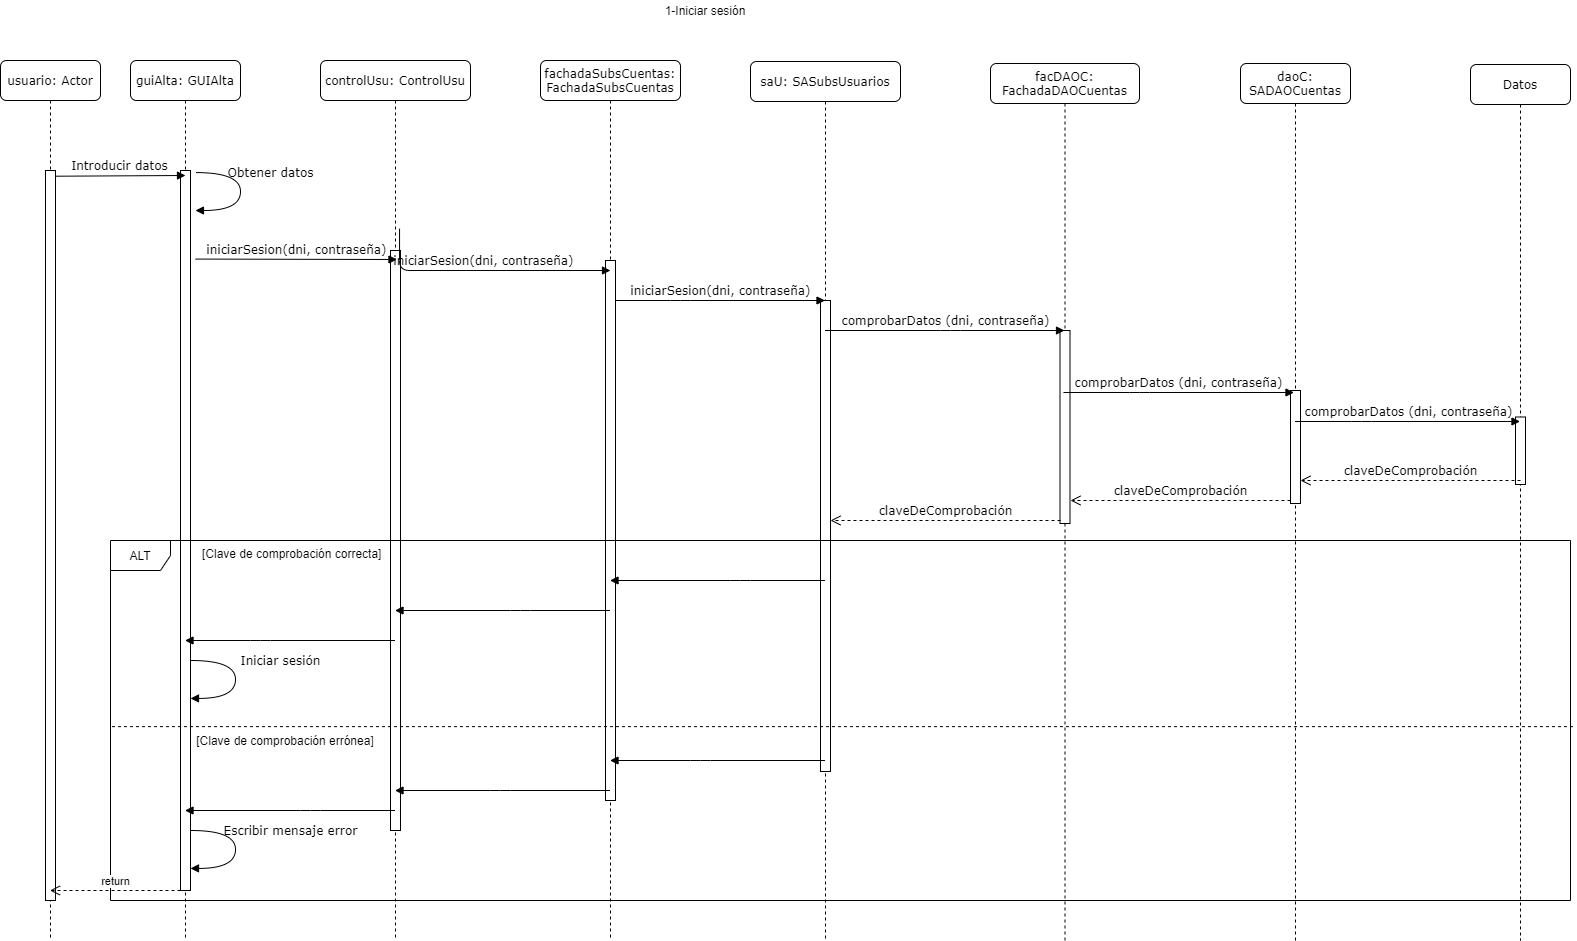

The diagram above was exported from draw.io. Its source (the exported page's mxGraphModel, read from the mxfile embedded in the PNG):
<mxGraphModel dx="1422" dy="762" grid="1" gridSize="10" guides="1" tooltips="1" connect="1" arrows="1" fold="1" page="1" pageScale="1" pageWidth="1100" pageHeight="850" background="#ffffff" math="0" shadow="0">
  <root>
    <mxCell id="0" />
    <mxCell id="1" parent="0" />
    <mxCell id="7baba1c4bc27f4b0-2" value="guiAlta: GUIAlta" style="shape=umlLifeline;perimeter=lifelinePerimeter;whiteSpace=wrap;html=1;container=1;collapsible=0;recursiveResize=0;outlineConnect=0;rounded=1;shadow=0;comic=0;labelBackgroundColor=none;strokeWidth=1;fontFamily=Verdana;fontSize=12;align=center;" parent="1" vertex="1">
      <mxGeometry x="230" y="80" width="110" height="880" as="geometry" />
    </mxCell>
    <mxCell id="utM5QK9wm1-pnnwiGtvN-7" value="" style="html=1;points=[];perimeter=orthogonalPerimeter;" parent="7baba1c4bc27f4b0-2" vertex="1">
      <mxGeometry x="50" y="110" width="10" height="720" as="geometry" />
    </mxCell>
    <mxCell id="7baba1c4bc27f4b0-3" value="controlUsu: ControlUsu" style="shape=umlLifeline;perimeter=lifelinePerimeter;whiteSpace=wrap;html=1;container=1;collapsible=0;recursiveResize=0;outlineConnect=0;rounded=1;shadow=0;comic=0;labelBackgroundColor=none;strokeWidth=1;fontFamily=Verdana;fontSize=12;align=center;" parent="1" vertex="1">
      <mxGeometry x="420" y="80" width="150" height="880" as="geometry" />
    </mxCell>
    <mxCell id="utM5QK9wm1-pnnwiGtvN-8" value="" style="html=1;points=[];perimeter=orthogonalPerimeter;" parent="7baba1c4bc27f4b0-3" vertex="1">
      <mxGeometry x="70" y="190" width="10" height="580" as="geometry" />
    </mxCell>
    <mxCell id="7baba1c4bc27f4b0-4" value="fachadaSubsCuentas:&lt;br&gt;FachadaSubsCuentas" style="shape=umlLifeline;perimeter=lifelinePerimeter;whiteSpace=wrap;html=1;container=1;collapsible=0;recursiveResize=0;outlineConnect=0;rounded=1;shadow=0;comic=0;labelBackgroundColor=none;strokeWidth=1;fontFamily=Verdana;fontSize=12;align=center;" parent="1" vertex="1">
      <mxGeometry x="640" y="80" width="140" height="880" as="geometry" />
    </mxCell>
    <mxCell id="utM5QK9wm1-pnnwiGtvN-9" value="" style="html=1;points=[];perimeter=orthogonalPerimeter;" parent="7baba1c4bc27f4b0-4" vertex="1">
      <mxGeometry x="65" y="200" width="10" height="540" as="geometry" />
    </mxCell>
    <mxCell id="7baba1c4bc27f4b0-5" value="saU: SASubsUsuarios" style="shape=umlLifeline;perimeter=lifelinePerimeter;whiteSpace=wrap;html=1;container=1;collapsible=0;recursiveResize=0;outlineConnect=0;rounded=1;shadow=0;comic=0;labelBackgroundColor=none;strokeWidth=1;fontFamily=Verdana;fontSize=12;align=center;" parent="1" vertex="1">
      <mxGeometry x="850" y="81" width="150" height="879" as="geometry" />
    </mxCell>
    <mxCell id="utM5QK9wm1-pnnwiGtvN-10" value="" style="html=1;points=[];perimeter=orthogonalPerimeter;" parent="7baba1c4bc27f4b0-5" vertex="1">
      <mxGeometry x="70" y="239" width="10" height="471" as="geometry" />
    </mxCell>
    <mxCell id="7baba1c4bc27f4b0-6" value="facDAOC:&lt;br&gt;FachadaDAOCuentas" style="shape=umlLifeline;perimeter=lifelinePerimeter;whiteSpace=wrap;html=1;container=1;collapsible=0;recursiveResize=0;outlineConnect=0;rounded=1;shadow=0;comic=0;labelBackgroundColor=none;strokeWidth=1;fontFamily=Verdana;fontSize=12;align=center;" parent="1" vertex="1">
      <mxGeometry x="1090" y="83" width="149" height="877" as="geometry" />
    </mxCell>
    <mxCell id="utM5QK9wm1-pnnwiGtvN-11" value="" style="html=1;points=[];perimeter=orthogonalPerimeter;" parent="7baba1c4bc27f4b0-6" vertex="1">
      <mxGeometry x="69.5" y="267" width="10" height="193" as="geometry" />
    </mxCell>
    <mxCell id="7baba1c4bc27f4b0-7" value="daoC: SADAOCuentas" style="shape=umlLifeline;perimeter=lifelinePerimeter;whiteSpace=wrap;html=1;container=1;collapsible=0;recursiveResize=0;outlineConnect=0;rounded=1;shadow=0;comic=0;labelBackgroundColor=none;strokeWidth=1;fontFamily=Verdana;fontSize=12;align=center;" parent="1" vertex="1">
      <mxGeometry x="1340" y="83" width="110" height="877" as="geometry" />
    </mxCell>
    <mxCell id="utM5QK9wm1-pnnwiGtvN-12" value="" style="html=1;points=[];perimeter=orthogonalPerimeter;" parent="7baba1c4bc27f4b0-7" vertex="1">
      <mxGeometry x="50" y="327" width="10" height="113" as="geometry" />
    </mxCell>
    <mxCell id="7baba1c4bc27f4b0-8" value="usuario: Actor" style="shape=umlLifeline;perimeter=lifelinePerimeter;whiteSpace=wrap;html=1;container=1;collapsible=0;recursiveResize=0;outlineConnect=0;rounded=1;shadow=0;comic=0;labelBackgroundColor=none;strokeWidth=1;fontFamily=Verdana;fontSize=12;align=center;" parent="1" vertex="1">
      <mxGeometry x="100" y="80" width="100" height="880" as="geometry" />
    </mxCell>
    <mxCell id="utM5QK9wm1-pnnwiGtvN-6" value="" style="html=1;points=[];perimeter=orthogonalPerimeter;" parent="7baba1c4bc27f4b0-8" vertex="1">
      <mxGeometry x="45" y="110" width="10" height="730" as="geometry" />
    </mxCell>
    <mxCell id="7baba1c4bc27f4b0-17" value="iniciarSesion(dni, contraseña)" style="html=1;verticalAlign=bottom;endArrow=block;labelBackgroundColor=none;fontFamily=Verdana;fontSize=12;edgeStyle=elbowEdgeStyle;elbow=vertical;entryX=0.5;entryY=0.389;entryDx=0;entryDy=0;entryPerimeter=0;exitX=0.527;exitY=0.191;exitDx=0;exitDy=0;exitPerimeter=0;" parent="1" source="7baba1c4bc27f4b0-3" edge="1">
      <mxGeometry relative="1" as="geometry">
        <mxPoint x="505" y="290" as="sourcePoint" />
        <Array as="points">
          <mxPoint x="560" y="290" />
          <mxPoint x="570" y="245" />
        </Array>
        <mxPoint x="710" y="290.0200000000002" as="targetPoint" />
      </mxGeometry>
    </mxCell>
    <mxCell id="7baba1c4bc27f4b0-20" value="iniciarSesion(dni, contraseña)" style="html=1;verticalAlign=bottom;endArrow=block;labelBackgroundColor=none;fontFamily=Verdana;fontSize=12;edgeStyle=elbowEdgeStyle;elbow=vertical;" parent="1" target="7baba1c4bc27f4b0-5" edge="1">
      <mxGeometry relative="1" as="geometry">
        <mxPoint x="715" y="320" as="sourcePoint" />
        <mxPoint x="835" y="229.9999999999999" as="targetPoint" />
        <Array as="points">
          <mxPoint x="780" y="320" />
        </Array>
      </mxGeometry>
    </mxCell>
    <mxCell id="7baba1c4bc27f4b0-11" value="Introducir datos" style="html=1;verticalAlign=bottom;endArrow=block;entryX=0;entryY=0;labelBackgroundColor=none;fontFamily=Verdana;fontSize=12;edgeStyle=elbowEdgeStyle;elbow=vertical;" parent="1" edge="1">
      <mxGeometry relative="1" as="geometry">
        <mxPoint x="155" y="195.71428571428578" as="sourcePoint" />
        <mxPoint x="285" y="195" as="targetPoint" />
      </mxGeometry>
    </mxCell>
    <mxCell id="7baba1c4bc27f4b0-14" value="iniciarSesion(dni, contraseña)" style="html=1;verticalAlign=bottom;endArrow=block;labelBackgroundColor=none;fontFamily=Verdana;fontSize=12;edgeStyle=elbowEdgeStyle;elbow=vertical;entryX=0.148;entryY=0.194;entryDx=0;entryDy=0;entryPerimeter=0;" parent="1" edge="1">
      <mxGeometry relative="1" as="geometry">
        <mxPoint x="295" y="278.57142857142867" as="sourcePoint" />
        <mxPoint x="496.48" y="278.79999999999995" as="targetPoint" />
      </mxGeometry>
    </mxCell>
    <mxCell id="4bXif3UqeSD_NHLKbvvM-2" value="Datos" style="shape=umlLifeline;perimeter=lifelinePerimeter;whiteSpace=wrap;html=1;container=1;collapsible=0;recursiveResize=0;outlineConnect=0;rounded=1;shadow=0;comic=0;labelBackgroundColor=none;strokeWidth=1;fontFamily=Verdana;fontSize=12;align=center;" parent="1" vertex="1">
      <mxGeometry x="1570" y="84" width="100" height="876" as="geometry" />
    </mxCell>
    <mxCell id="utM5QK9wm1-pnnwiGtvN-13" value="" style="html=1;points=[];perimeter=orthogonalPerimeter;" parent="4bXif3UqeSD_NHLKbvvM-2" vertex="1">
      <mxGeometry x="45" y="352.5" width="10" height="67.5" as="geometry" />
    </mxCell>
    <mxCell id="4bXif3UqeSD_NHLKbvvM-3" value="1-Iniciar sesión" style="text;html=1;strokeColor=none;fillColor=none;align=center;verticalAlign=middle;whiteSpace=wrap;rounded=0;" parent="1" vertex="1">
      <mxGeometry x="720" y="20" width="170" height="20" as="geometry" />
    </mxCell>
    <mxCell id="4bXif3UqeSD_NHLKbvvM-4" value="Obtener datos" style="html=1;verticalAlign=bottom;endArrow=block;labelBackgroundColor=none;fontFamily=Verdana;fontSize=12;elbow=vertical;edgeStyle=orthogonalEdgeStyle;curved=1;entryX=1;entryY=0.286;entryPerimeter=0;exitX=1.038;exitY=0.345;exitPerimeter=0;" parent="1" edge="1">
      <mxGeometry x="-0.1434" y="30" relative="1" as="geometry">
        <mxPoint x="295.34" y="192.08" as="sourcePoint" />
        <mxPoint x="294.9600000000001" y="229.99999999999974" as="targetPoint" />
        <Array as="points">
          <mxPoint x="339.9600000000001" y="191.97999999999988" />
          <mxPoint x="339.9600000000001" y="229.97999999999988" />
        </Array>
        <mxPoint as="offset" />
      </mxGeometry>
    </mxCell>
    <mxCell id="4bXif3UqeSD_NHLKbvvM-5" value="comprobarDatos (dni, contraseña)" style="html=1;verticalAlign=bottom;endArrow=block;labelBackgroundColor=none;fontFamily=Verdana;fontSize=12;edgeStyle=elbowEdgeStyle;elbow=vertical;" parent="1" source="7baba1c4bc27f4b0-5" target="7baba1c4bc27f4b0-6" edge="1">
      <mxGeometry relative="1" as="geometry">
        <mxPoint x="940" y="369.57" as="sourcePoint" />
        <mxPoint x="1149.5" y="369.57" as="targetPoint" />
        <Array as="points">
          <mxPoint x="1050" y="350" />
          <mxPoint x="1010" y="330" />
          <mxPoint x="1070" y="440" />
          <mxPoint x="1020" y="470" />
          <mxPoint x="1010" y="340" />
          <mxPoint x="1010" y="400" />
          <mxPoint x="990" y="350" />
          <mxPoint x="990" y="340" />
          <mxPoint x="1040" y="360" />
          <mxPoint x="1020" y="350" />
          <mxPoint x="1005" y="369.5700000000001" />
        </Array>
      </mxGeometry>
    </mxCell>
    <mxCell id="4bXif3UqeSD_NHLKbvvM-6" value="comprobarDatos (dni, contraseña)" style="html=1;verticalAlign=bottom;endArrow=block;labelBackgroundColor=none;fontFamily=Verdana;fontSize=12;edgeStyle=elbowEdgeStyle;elbow=vertical;" parent="1" edge="1">
      <mxGeometry relative="1" as="geometry">
        <mxPoint x="1162.947368421053" y="412" as="sourcePoint" />
        <mxPoint x="1393.5000000000005" y="412" as="targetPoint" />
        <Array as="points">
          <mxPoint x="1239" y="412" />
          <mxPoint x="1209" y="432" />
          <mxPoint x="1259" y="422" />
          <mxPoint x="1329" y="432" />
          <mxPoint x="1319" y="422" />
          <mxPoint x="1334.3695652173915" y="411" />
          <mxPoint x="1319.3695652173915" y="430.5700000000001" />
        </Array>
      </mxGeometry>
    </mxCell>
    <mxCell id="4bXif3UqeSD_NHLKbvvM-7" value="comprobarDatos (dni, contraseña)" style="html=1;verticalAlign=bottom;endArrow=block;labelBackgroundColor=none;fontFamily=Verdana;fontSize=12;edgeStyle=elbowEdgeStyle;elbow=vertical;" parent="1" source="7baba1c4bc27f4b0-7" target="4bXif3UqeSD_NHLKbvvM-2" edge="1">
      <mxGeometry relative="1" as="geometry">
        <mxPoint x="1471" y="421" as="sourcePoint" />
        <mxPoint x="1549.5" y="441" as="targetPoint" />
        <Array as="points">
          <mxPoint x="1461" y="441" />
          <mxPoint x="1586.3695652173915" y="410" />
          <mxPoint x="1566.3695652173915" y="400" />
          <mxPoint x="1551.3695652173915" y="419.5700000000001" />
        </Array>
      </mxGeometry>
    </mxCell>
    <mxCell id="4bXif3UqeSD_NHLKbvvM-9" value="claveDeComprobación" style="html=1;verticalAlign=bottom;endArrow=open;dashed=1;endSize=8;labelBackgroundColor=none;fontFamily=Verdana;fontSize=12;" parent="1" edge="1">
      <mxGeometry relative="1" as="geometry">
        <mxPoint x="1400" y="500" as="targetPoint" />
        <mxPoint x="1620" y="500" as="sourcePoint" />
      </mxGeometry>
    </mxCell>
    <mxCell id="4bXif3UqeSD_NHLKbvvM-11" value="claveDeComprobación" style="html=1;verticalAlign=bottom;endArrow=open;dashed=1;endSize=8;labelBackgroundColor=none;fontFamily=Verdana;fontSize=12;" parent="1" edge="1">
      <mxGeometry relative="1" as="geometry">
        <mxPoint x="1170" y="520" as="targetPoint" />
        <mxPoint x="1390" y="520" as="sourcePoint" />
      </mxGeometry>
    </mxCell>
    <mxCell id="4bXif3UqeSD_NHLKbvvM-12" value="claveDeComprobación" style="html=1;verticalAlign=bottom;endArrow=open;dashed=1;endSize=8;labelBackgroundColor=none;fontFamily=Verdana;fontSize=12;" parent="1" edge="1">
      <mxGeometry relative="1" as="geometry">
        <mxPoint x="930" y="540" as="targetPoint" />
        <mxPoint x="1160" y="540" as="sourcePoint" />
      </mxGeometry>
    </mxCell>
    <mxCell id="4bXif3UqeSD_NHLKbvvM-13" value="ALT" style="shape=umlFrame;whiteSpace=wrap;html=1;" parent="1" vertex="1">
      <mxGeometry x="210" y="560" width="1460" height="360" as="geometry" />
    </mxCell>
    <mxCell id="4bXif3UqeSD_NHLKbvvM-15" value="" style="endArrow=none;dashed=1;html=1;exitX=0.001;exitY=0.517;exitDx=0;exitDy=0;exitPerimeter=0;entryX=1.003;entryY=0.517;entryDx=0;entryDy=0;entryPerimeter=0;" parent="1" source="4bXif3UqeSD_NHLKbvvM-13" target="4bXif3UqeSD_NHLKbvvM-13" edge="1">
      <mxGeometry width="50" height="50" relative="1" as="geometry">
        <mxPoint x="780" y="760" as="sourcePoint" />
        <mxPoint x="830" y="710" as="targetPoint" />
        <Array as="points" />
      </mxGeometry>
    </mxCell>
    <mxCell id="4bXif3UqeSD_NHLKbvvM-19" value="" style="html=1;verticalAlign=bottom;endArrow=block;labelBackgroundColor=none;fontFamily=Verdana;fontSize=12;edgeStyle=elbowEdgeStyle;elbow=vertical;" parent="1" source="7baba1c4bc27f4b0-5" target="7baba1c4bc27f4b0-4" edge="1">
      <mxGeometry x="-0.0287" y="-10" relative="1" as="geometry">
        <mxPoint x="760" y="710" as="sourcePoint" />
        <mxPoint x="999.9964705882347" y="710" as="targetPoint" />
        <Array as="points">
          <mxPoint x="840" y="600" />
          <mxPoint x="885.9964705882352" y="710" />
          <mxPoint x="845.9964705882352" y="690" />
          <mxPoint x="905.9964705882352" y="800" />
          <mxPoint x="855.9964705882352" y="830" />
          <mxPoint x="845.9964705882352" y="700" />
          <mxPoint x="845.9964705882352" y="760" />
          <mxPoint x="825.9964705882352" y="710" />
          <mxPoint x="825.9964705882352" y="700" />
          <mxPoint x="875.9964705882352" y="720" />
          <mxPoint x="855.9964705882352" y="710" />
          <mxPoint x="840.9964705882352" y="729.5700000000002" />
        </Array>
        <mxPoint as="offset" />
      </mxGeometry>
    </mxCell>
    <mxCell id="4bXif3UqeSD_NHLKbvvM-20" value="" style="html=1;verticalAlign=bottom;endArrow=block;labelBackgroundColor=none;fontFamily=Verdana;fontSize=12;edgeStyle=elbowEdgeStyle;elbow=vertical;" parent="1" source="7baba1c4bc27f4b0-5" target="7baba1c4bc27f4b0-4" edge="1">
      <mxGeometry x="-0.0287" y="-10" relative="1" as="geometry">
        <mxPoint x="830" y="720" as="sourcePoint" />
        <mxPoint x="710" y="820" as="targetPoint" />
        <Array as="points">
          <mxPoint x="800" y="780" />
          <mxPoint x="840" y="770" />
          <mxPoint x="820" y="810" />
          <mxPoint x="810" y="730" />
          <mxPoint x="830" y="780" />
          <mxPoint x="800" y="860" />
          <mxPoint x="790" y="820" />
          <mxPoint x="810" y="780" />
          <mxPoint x="791.4964705882356" y="829.5" />
          <mxPoint x="751.4964705882356" y="809.5" />
          <mxPoint x="811.4964705882356" y="919.5" />
          <mxPoint x="761.4964705882356" y="949.5" />
          <mxPoint x="751.4964705882356" y="819.5" />
          <mxPoint x="751.4964705882356" y="879.5" />
          <mxPoint x="731.4964705882356" y="829.5" />
          <mxPoint x="731.4964705882356" y="819.5" />
          <mxPoint x="781.4964705882356" y="839.5" />
          <mxPoint x="761.4964705882356" y="829.5" />
          <mxPoint x="746.4964705882356" y="849.0700000000002" />
        </Array>
        <mxPoint as="offset" />
      </mxGeometry>
    </mxCell>
    <mxCell id="4bXif3UqeSD_NHLKbvvM-24" value="" style="html=1;verticalAlign=bottom;endArrow=block;labelBackgroundColor=none;fontFamily=Verdana;fontSize=12;edgeStyle=elbowEdgeStyle;elbow=vertical;" parent="1" source="7baba1c4bc27f4b0-4" target="7baba1c4bc27f4b0-3" edge="1">
      <mxGeometry x="-0.0287" y="-10" relative="1" as="geometry">
        <mxPoint x="550" y="650" as="sourcePoint" />
        <mxPoint x="510" y="760" as="targetPoint" />
        <Array as="points">
          <mxPoint x="620" y="630" />
          <mxPoint x="590" y="640" />
          <mxPoint x="610" y="620" />
          <mxPoint x="511.49647058823564" y="759.5" />
          <mxPoint x="471.49647058823564" y="739.5" />
          <mxPoint x="531.4964705882356" y="849.5" />
          <mxPoint x="481.49647058823564" y="879.5" />
          <mxPoint x="471.49647058823564" y="749.5" />
          <mxPoint x="471.49647058823564" y="809.5" />
          <mxPoint x="451.49647058823564" y="759.5" />
          <mxPoint x="451.49647058823564" y="749.5" />
          <mxPoint x="501.49647058823564" y="769.5" />
          <mxPoint x="481.49647058823564" y="759.5" />
          <mxPoint x="466.49647058823564" y="779.0700000000002" />
        </Array>
        <mxPoint as="offset" />
      </mxGeometry>
    </mxCell>
    <mxCell id="4bXif3UqeSD_NHLKbvvM-25" value="" style="html=1;verticalAlign=bottom;endArrow=block;labelBackgroundColor=none;fontFamily=Verdana;fontSize=12;edgeStyle=elbowEdgeStyle;elbow=vertical;" parent="1" source="7baba1c4bc27f4b0-3" target="7baba1c4bc27f4b0-2" edge="1">
      <mxGeometry x="-0.0287" y="-10" relative="1" as="geometry">
        <mxPoint x="420" y="790" as="sourcePoint" />
        <mxPoint x="124.82352941176532" y="680" as="targetPoint" />
        <Array as="points">
          <mxPoint x="360" y="660" />
          <mxPoint x="380" y="680" />
          <mxPoint x="500" y="790" />
          <mxPoint x="261.49647058823564" y="769.5" />
          <mxPoint x="321.49647058823564" y="879.5" />
          <mxPoint x="271.49647058823564" y="909.5" />
          <mxPoint x="261.49647058823564" y="779.5" />
          <mxPoint x="261.49647058823564" y="839.5" />
          <mxPoint x="241.49647058823564" y="789.5" />
          <mxPoint x="241.49647058823564" y="779.5" />
          <mxPoint x="291.49647058823564" y="799.5" />
          <mxPoint x="271.49647058823564" y="789.5" />
          <mxPoint x="256.49647058823564" y="809.0700000000002" />
        </Array>
        <mxPoint as="offset" />
      </mxGeometry>
    </mxCell>
    <mxCell id="4bXif3UqeSD_NHLKbvvM-26" value="Iniciar sesión" style="html=1;verticalAlign=bottom;endArrow=block;labelBackgroundColor=none;fontFamily=Verdana;fontSize=12;elbow=vertical;edgeStyle=orthogonalEdgeStyle;curved=1;entryX=1;entryY=0.286;entryPerimeter=0;exitX=1.038;exitY=0.345;exitPerimeter=0;" parent="1" edge="1">
      <mxGeometry x="-0.1434" y="45" relative="1" as="geometry">
        <mxPoint x="290.38" y="680" as="sourcePoint" />
        <mxPoint x="290.0000000000001" y="717.9199999999998" as="targetPoint" />
        <Array as="points">
          <mxPoint x="335.00000000000017" y="679.9" />
          <mxPoint x="335.00000000000017" y="717.9" />
        </Array>
        <mxPoint as="offset" />
      </mxGeometry>
    </mxCell>
    <mxCell id="4bXif3UqeSD_NHLKbvvM-27" value="" style="html=1;verticalAlign=bottom;endArrow=block;labelBackgroundColor=none;fontFamily=Verdana;fontSize=12;edgeStyle=elbowEdgeStyle;elbow=vertical;" parent="1" source="7baba1c4bc27f4b0-4" target="7baba1c4bc27f4b0-3" edge="1">
      <mxGeometry x="0.042" y="-10" relative="1" as="geometry">
        <mxPoint x="700" y="810" as="sourcePoint" />
        <mxPoint x="520" y="820" as="targetPoint" />
        <Array as="points">
          <mxPoint x="600" y="810" />
          <mxPoint x="620" y="820" />
          <mxPoint x="590.6800000000005" y="810" />
          <mxPoint x="630.6800000000005" y="800" />
          <mxPoint x="610.6800000000005" y="840" />
          <mxPoint x="600.6800000000005" y="760" />
          <mxPoint x="620.6800000000005" y="810" />
          <mxPoint x="590.6800000000005" y="890" />
          <mxPoint x="580.6800000000005" y="850" />
          <mxPoint x="600.6800000000005" y="810" />
          <mxPoint x="582.176470588236" y="859.5" />
          <mxPoint x="542.176470588236" y="839.5" />
          <mxPoint x="602.176470588236" y="949.5" />
          <mxPoint x="552.176470588236" y="979.5" />
          <mxPoint x="542.176470588236" y="849.5" />
          <mxPoint x="542.176470588236" y="909.5" />
          <mxPoint x="522.176470588236" y="859.5" />
          <mxPoint x="522.176470588236" y="849.5" />
          <mxPoint x="572.176470588236" y="869.5" />
          <mxPoint x="552.176470588236" y="859.5" />
          <mxPoint x="537.176470588236" y="879.0700000000002" />
        </Array>
        <mxPoint as="offset" />
      </mxGeometry>
    </mxCell>
    <mxCell id="4bXif3UqeSD_NHLKbvvM-28" value="" style="html=1;verticalAlign=bottom;endArrow=block;labelBackgroundColor=none;fontFamily=Verdana;fontSize=12;edgeStyle=elbowEdgeStyle;elbow=vertical;" parent="1" source="7baba1c4bc27f4b0-3" target="7baba1c4bc27f4b0-2" edge="1">
      <mxGeometry x="0.042" y="-10" relative="1" as="geometry">
        <mxPoint x="390" y="810" as="sourcePoint" />
        <mxPoint x="310" y="810" as="targetPoint" />
        <Array as="points">
          <mxPoint x="410" y="830" />
          <mxPoint x="350" y="810" />
          <mxPoint x="300.5" y="820" />
          <mxPoint x="271.1800000000005" y="810" />
          <mxPoint x="311.1800000000005" y="800" />
          <mxPoint x="291.1800000000005" y="840" />
          <mxPoint x="281.1800000000005" y="760" />
          <mxPoint x="301.1800000000005" y="810" />
          <mxPoint x="271.1800000000005" y="890" />
          <mxPoint x="261.1800000000005" y="850" />
          <mxPoint x="281.1800000000005" y="810" />
          <mxPoint x="262.67647058823604" y="859.5" />
          <mxPoint x="222.67647058823604" y="839.5" />
          <mxPoint x="282.67647058823604" y="949.5" />
          <mxPoint x="232.67647058823604" y="979.5" />
          <mxPoint x="222.67647058823604" y="849.5" />
          <mxPoint x="222.67647058823604" y="909.5" />
          <mxPoint x="202.67647058823604" y="859.5" />
          <mxPoint x="202.67647058823604" y="849.5" />
          <mxPoint x="252.67647058823604" y="869.5" />
          <mxPoint x="232.67647058823604" y="859.5" />
          <mxPoint x="217.67647058823604" y="879.0700000000002" />
        </Array>
        <mxPoint as="offset" />
      </mxGeometry>
    </mxCell>
    <mxCell id="4bXif3UqeSD_NHLKbvvM-29" value="Escribir mensaje error" style="html=1;verticalAlign=bottom;endArrow=block;labelBackgroundColor=none;fontFamily=Verdana;fontSize=12;elbow=vertical;edgeStyle=orthogonalEdgeStyle;curved=1;entryX=1;entryY=0.286;entryPerimeter=0;exitX=1.038;exitY=0.345;exitPerimeter=0;" parent="1" edge="1">
      <mxGeometry x="-0.1434" y="55" relative="1" as="geometry">
        <mxPoint x="290.38" y="850" as="sourcePoint" />
        <mxPoint x="289.9999999999999" y="887.9199999999998" as="targetPoint" />
        <Array as="points">
          <mxPoint x="335.00000000000006" y="849.9" />
          <mxPoint x="335.00000000000006" y="887.9" />
        </Array>
        <mxPoint as="offset" />
      </mxGeometry>
    </mxCell>
    <mxCell id="utM5QK9wm1-pnnwiGtvN-14" value="[Clave de comprobación correcta]" style="text;whiteSpace=wrap;html=1;" parent="1" vertex="1">
      <mxGeometry x="300" y="560" width="200" height="30" as="geometry" />
    </mxCell>
    <mxCell id="utM5QK9wm1-pnnwiGtvN-15" value="[Clave de comprobación errónea]" style="text;html=1;strokeColor=none;fillColor=none;align=center;verticalAlign=middle;whiteSpace=wrap;rounded=0;" parent="1" vertex="1">
      <mxGeometry x="290" y="750" width="190" height="20" as="geometry" />
    </mxCell>
    <mxCell id="_JMfAfO5Woo3Ek7HaO3E-1" value="return" style="html=1;verticalAlign=bottom;endArrow=open;dashed=1;endSize=8;" edge="1" parent="1" target="7baba1c4bc27f4b0-8">
      <mxGeometry relative="1" as="geometry">
        <mxPoint x="280" y="910" as="sourcePoint" />
        <mxPoint x="200" y="910" as="targetPoint" />
      </mxGeometry>
    </mxCell>
  </root>
</mxGraphModel>